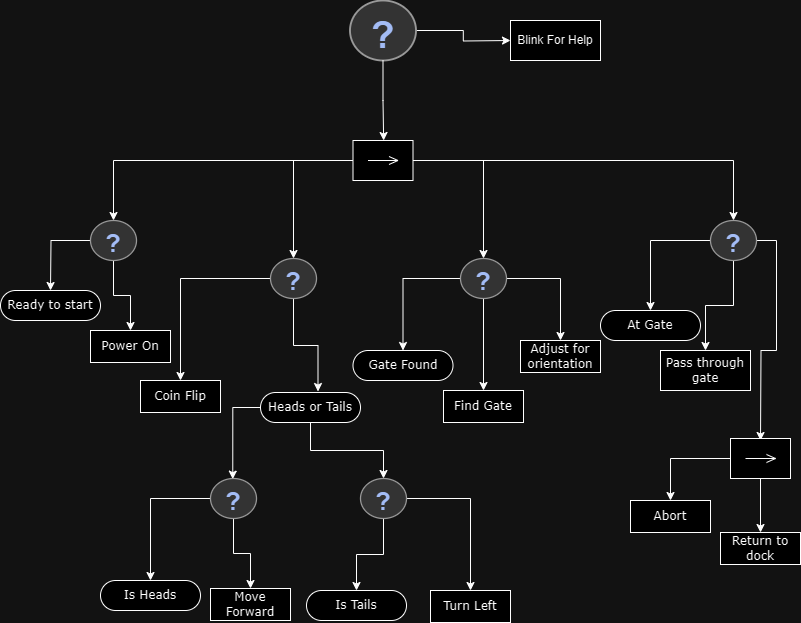

The diagram above was exported from draw.io. Its source (the exported page's mxGraphModel, read from the mxfile embedded in the PNG):
<mxGraphModel dx="1042" dy="665" grid="1" gridSize="10" guides="1" tooltips="1" connect="1" arrows="1" fold="1" page="1" pageScale="1" pageWidth="850" pageHeight="1100" background="none" math="0" shadow="0">
  <root>
    <mxCell id="0" />
    <mxCell id="1" parent="0" />
    <mxCell id="jLg_SWl8wxKb_gwx478D-2" value="Ready to start" style="rounded=1;whiteSpace=wrap;html=1;shadow=0;comic=0;labelBackgroundColor=none;strokeWidth=1;fontFamily=Verdana;fontSize=12;align=center;arcSize=50;" parent="1" vertex="1">
      <mxGeometry x="10" y="330" width="100" height="30" as="geometry" />
    </mxCell>
    <mxCell id="jLg_SWl8wxKb_gwx478D-62" style="edgeStyle=orthogonalEdgeStyle;rounded=0;orthogonalLoop=1;jettySize=auto;html=1;exitX=0;exitY=0.5;exitDx=0;exitDy=0;" parent="1" source="jLg_SWl8wxKb_gwx478D-49" target="jLg_SWl8wxKb_gwx478D-59" edge="1">
      <mxGeometry relative="1" as="geometry" />
    </mxCell>
    <mxCell id="jLg_SWl8wxKb_gwx478D-67" style="edgeStyle=orthogonalEdgeStyle;rounded=0;orthogonalLoop=1;jettySize=auto;html=1;" parent="1" source="jLg_SWl8wxKb_gwx478D-49" target="jLg_SWl8wxKb_gwx478D-66" edge="1">
      <mxGeometry relative="1" as="geometry" />
    </mxCell>
    <mxCell id="jLg_SWl8wxKb_gwx478D-89" style="edgeStyle=orthogonalEdgeStyle;rounded=0;orthogonalLoop=1;jettySize=auto;html=1;" parent="1" source="jLg_SWl8wxKb_gwx478D-49" target="jLg_SWl8wxKb_gwx478D-88" edge="1">
      <mxGeometry relative="1" as="geometry" />
    </mxCell>
    <mxCell id="jLg_SWl8wxKb_gwx478D-99" style="edgeStyle=orthogonalEdgeStyle;rounded=0;orthogonalLoop=1;jettySize=auto;html=1;" parent="1" source="jLg_SWl8wxKb_gwx478D-49" target="jLg_SWl8wxKb_gwx478D-98" edge="1">
      <mxGeometry relative="1" as="geometry" />
    </mxCell>
    <mxCell id="jLg_SWl8wxKb_gwx478D-49" value="" style="shape=mxgraph.uml25.inputPin;html=1;points=[[0,0.5],[1,0.5]];flipH=1;" parent="1" vertex="1">
      <mxGeometry x="362.5" y="180" width="60" height="40" as="geometry" />
    </mxCell>
    <mxCell id="jLg_SWl8wxKb_gwx478D-55" style="edgeStyle=orthogonalEdgeStyle;rounded=0;orthogonalLoop=1;jettySize=auto;html=1;" parent="1" source="jLg_SWl8wxKb_gwx478D-53" edge="1">
      <mxGeometry relative="1" as="geometry">
        <mxPoint x="520" y="80" as="targetPoint" />
      </mxGeometry>
    </mxCell>
    <mxCell id="jLg_SWl8wxKb_gwx478D-53" value="" style="verticalLabelPosition=bottom;shadow=0;dashed=0;align=center;html=1;verticalAlign=top;strokeWidth=1;shape=mxgraph.mockup.misc.help_icon;fillColor=#121212;strokeColor=#FCFCFC;gradientColor=none;fillStyle=auto;" parent="1" vertex="1">
      <mxGeometry x="359.5" y="40" width="66" height="60" as="geometry" />
    </mxCell>
    <mxCell id="jLg_SWl8wxKb_gwx478D-54" style="edgeStyle=orthogonalEdgeStyle;rounded=0;orthogonalLoop=1;jettySize=auto;html=1;entryX=0.489;entryY=0;entryDx=0;entryDy=0;entryPerimeter=0;" parent="1" source="jLg_SWl8wxKb_gwx478D-53" target="jLg_SWl8wxKb_gwx478D-49" edge="1">
      <mxGeometry relative="1" as="geometry" />
    </mxCell>
    <mxCell id="jLg_SWl8wxKb_gwx478D-57" value="Blink For Help" style="rounded=0;whiteSpace=wrap;html=1;" parent="1" vertex="1">
      <mxGeometry x="520" y="60" width="90" height="40" as="geometry" />
    </mxCell>
    <mxCell id="jLg_SWl8wxKb_gwx478D-63" style="edgeStyle=orthogonalEdgeStyle;rounded=0;orthogonalLoop=1;jettySize=auto;html=1;" parent="1" source="jLg_SWl8wxKb_gwx478D-59" edge="1">
      <mxGeometry relative="1" as="geometry">
        <mxPoint x="60" y="330" as="targetPoint" />
      </mxGeometry>
    </mxCell>
    <mxCell id="jLg_SWl8wxKb_gwx478D-64" style="edgeStyle=orthogonalEdgeStyle;rounded=0;orthogonalLoop=1;jettySize=auto;html=1;entryX=0.5;entryY=0;entryDx=0;entryDy=0;" parent="1" source="jLg_SWl8wxKb_gwx478D-59" target="jLg_SWl8wxKb_gwx478D-65" edge="1">
      <mxGeometry relative="1" as="geometry">
        <mxPoint x="160" y="350" as="targetPoint" />
      </mxGeometry>
    </mxCell>
    <mxCell id="jLg_SWl8wxKb_gwx478D-59" value="" style="verticalLabelPosition=bottom;shadow=0;dashed=0;align=center;html=1;verticalAlign=top;strokeWidth=1;shape=mxgraph.mockup.misc.help_icon;fillColor=#121212;strokeColor=#FCFCFC;gradientColor=none;fillStyle=auto;" parent="1" vertex="1">
      <mxGeometry x="100" y="260" width="46" height="40" as="geometry" />
    </mxCell>
    <mxCell id="jLg_SWl8wxKb_gwx478D-65" value="Power On" style="rounded=0;whiteSpace=wrap;html=1;shadow=0;comic=0;labelBackgroundColor=none;strokeWidth=1;fontFamily=Verdana;fontSize=12;align=center;arcSize=50;" parent="1" vertex="1">
      <mxGeometry x="100" y="370" width="80" height="32" as="geometry" />
    </mxCell>
    <mxCell id="jLg_SWl8wxKb_gwx478D-68" style="edgeStyle=orthogonalEdgeStyle;rounded=0;orthogonalLoop=1;jettySize=auto;html=1;entryX=0.5;entryY=0;entryDx=0;entryDy=0;" parent="1" source="jLg_SWl8wxKb_gwx478D-66" target="jLg_SWl8wxKb_gwx478D-70" edge="1">
      <mxGeometry relative="1" as="geometry">
        <mxPoint x="220" y="450" as="targetPoint" />
      </mxGeometry>
    </mxCell>
    <mxCell id="jLg_SWl8wxKb_gwx478D-71" style="edgeStyle=orthogonalEdgeStyle;rounded=0;orthogonalLoop=1;jettySize=auto;html=1;entryX=0.575;entryY=-0.033;entryDx=0;entryDy=0;entryPerimeter=0;" parent="1" source="jLg_SWl8wxKb_gwx478D-66" target="jLg_SWl8wxKb_gwx478D-72" edge="1">
      <mxGeometry relative="1" as="geometry">
        <mxPoint x="340" y="420" as="targetPoint" />
      </mxGeometry>
    </mxCell>
    <mxCell id="jLg_SWl8wxKb_gwx478D-66" value="" style="verticalLabelPosition=bottom;shadow=0;dashed=0;align=center;html=1;verticalAlign=top;strokeWidth=1;shape=mxgraph.mockup.misc.help_icon;fillColor=#121212;strokeColor=#FCFCFC;gradientColor=none;fillStyle=auto;" parent="1" vertex="1">
      <mxGeometry x="280" y="298" width="46" height="40" as="geometry" />
    </mxCell>
    <mxCell id="jLg_SWl8wxKb_gwx478D-70" value="Coin Flip" style="rounded=0;whiteSpace=wrap;html=1;shadow=0;comic=0;labelBackgroundColor=none;strokeWidth=1;fontFamily=Verdana;fontSize=12;align=center;arcSize=50;" parent="1" vertex="1">
      <mxGeometry x="150" y="420" width="80" height="32" as="geometry" />
    </mxCell>
    <mxCell id="jLg_SWl8wxKb_gwx478D-73" style="edgeStyle=orthogonalEdgeStyle;rounded=0;orthogonalLoop=1;jettySize=auto;html=1;entryX=0.484;entryY=0.016;entryDx=0;entryDy=0;entryPerimeter=0;" parent="1" source="jLg_SWl8wxKb_gwx478D-72" target="jLg_SWl8wxKb_gwx478D-74" edge="1">
      <mxGeometry relative="1" as="geometry">
        <mxPoint x="330" y="520" as="targetPoint" />
      </mxGeometry>
    </mxCell>
    <mxCell id="jLg_SWl8wxKb_gwx478D-86" style="edgeStyle=orthogonalEdgeStyle;rounded=0;orthogonalLoop=1;jettySize=auto;html=1;" parent="1" source="jLg_SWl8wxKb_gwx478D-72" target="jLg_SWl8wxKb_gwx478D-82" edge="1">
      <mxGeometry relative="1" as="geometry" />
    </mxCell>
    <mxCell id="jLg_SWl8wxKb_gwx478D-72" value="Heads or Tails" style="rounded=1;whiteSpace=wrap;html=1;shadow=0;comic=0;labelBackgroundColor=none;strokeWidth=1;fontFamily=Verdana;fontSize=12;align=center;arcSize=50;" parent="1" vertex="1">
      <mxGeometry x="270" y="432" width="100" height="30" as="geometry" />
    </mxCell>
    <mxCell id="jLg_SWl8wxKb_gwx478D-78" style="edgeStyle=orthogonalEdgeStyle;rounded=0;orthogonalLoop=1;jettySize=auto;html=1;entryX=0.5;entryY=0;entryDx=0;entryDy=0;" parent="1" source="jLg_SWl8wxKb_gwx478D-74" target="jLg_SWl8wxKb_gwx478D-79" edge="1">
      <mxGeometry relative="1" as="geometry">
        <mxPoint x="330" y="600" as="targetPoint" />
      </mxGeometry>
    </mxCell>
    <mxCell id="jLg_SWl8wxKb_gwx478D-85" style="edgeStyle=orthogonalEdgeStyle;rounded=0;orthogonalLoop=1;jettySize=auto;html=1;entryX=0.5;entryY=0;entryDx=0;entryDy=0;" parent="1" source="jLg_SWl8wxKb_gwx478D-74" target="jLg_SWl8wxKb_gwx478D-77" edge="1">
      <mxGeometry relative="1" as="geometry" />
    </mxCell>
    <mxCell id="jLg_SWl8wxKb_gwx478D-74" value="" style="verticalLabelPosition=bottom;shadow=0;dashed=0;align=center;html=1;verticalAlign=top;strokeWidth=1;shape=mxgraph.mockup.misc.help_icon;fillColor=#121212;strokeColor=#FCFCFC;gradientColor=none;fillStyle=auto;" parent="1" vertex="1">
      <mxGeometry x="220" y="518" width="46" height="40" as="geometry" />
    </mxCell>
    <mxCell id="jLg_SWl8wxKb_gwx478D-77" value="Is Heads" style="rounded=1;whiteSpace=wrap;html=1;shadow=0;comic=0;labelBackgroundColor=none;strokeWidth=1;fontFamily=Verdana;fontSize=12;align=center;arcSize=50;" parent="1" vertex="1">
      <mxGeometry x="110" y="620" width="100" height="30" as="geometry" />
    </mxCell>
    <mxCell id="jLg_SWl8wxKb_gwx478D-79" value="Move Forward" style="rounded=0;whiteSpace=wrap;html=1;shadow=0;comic=0;labelBackgroundColor=none;strokeWidth=1;fontFamily=Verdana;fontSize=12;align=center;arcSize=50;" parent="1" vertex="1">
      <mxGeometry x="220" y="628" width="80" height="32" as="geometry" />
    </mxCell>
    <mxCell id="jLg_SWl8wxKb_gwx478D-81" style="edgeStyle=orthogonalEdgeStyle;rounded=0;orthogonalLoop=1;jettySize=auto;html=1;entryX=0.5;entryY=0;entryDx=0;entryDy=0;" parent="1" source="jLg_SWl8wxKb_gwx478D-82" target="jLg_SWl8wxKb_gwx478D-84" edge="1">
      <mxGeometry relative="1" as="geometry">
        <mxPoint x="540" y="598" as="targetPoint" />
      </mxGeometry>
    </mxCell>
    <mxCell id="jLg_SWl8wxKb_gwx478D-87" style="edgeStyle=orthogonalEdgeStyle;rounded=0;orthogonalLoop=1;jettySize=auto;html=1;" parent="1" source="jLg_SWl8wxKb_gwx478D-82" target="jLg_SWl8wxKb_gwx478D-83" edge="1">
      <mxGeometry relative="1" as="geometry" />
    </mxCell>
    <mxCell id="jLg_SWl8wxKb_gwx478D-82" value="" style="verticalLabelPosition=bottom;shadow=0;dashed=0;align=center;html=1;verticalAlign=top;strokeWidth=1;shape=mxgraph.mockup.misc.help_icon;fillColor=#121212;strokeColor=#FCFCFC;gradientColor=none;fillStyle=auto;" parent="1" vertex="1">
      <mxGeometry x="370" y="518" width="46" height="40" as="geometry" />
    </mxCell>
    <mxCell id="jLg_SWl8wxKb_gwx478D-83" value="Is Tails" style="rounded=1;whiteSpace=wrap;html=1;shadow=0;comic=0;labelBackgroundColor=none;strokeWidth=1;fontFamily=Verdana;fontSize=12;align=center;arcSize=50;" parent="1" vertex="1">
      <mxGeometry x="316" y="630" width="100" height="30" as="geometry" />
    </mxCell>
    <mxCell id="jLg_SWl8wxKb_gwx478D-84" value="Turn Left" style="rounded=0;whiteSpace=wrap;html=1;shadow=0;comic=0;labelBackgroundColor=none;strokeWidth=1;fontFamily=Verdana;fontSize=12;align=center;arcSize=50;" parent="1" vertex="1">
      <mxGeometry x="440" y="630" width="80" height="32" as="geometry" />
    </mxCell>
    <mxCell id="jLg_SWl8wxKb_gwx478D-92" style="edgeStyle=orthogonalEdgeStyle;rounded=0;orthogonalLoop=1;jettySize=auto;html=1;entryX=0.5;entryY=0;entryDx=0;entryDy=0;" parent="1" source="jLg_SWl8wxKb_gwx478D-88" target="jLg_SWl8wxKb_gwx478D-91" edge="1">
      <mxGeometry relative="1" as="geometry" />
    </mxCell>
    <mxCell id="jLg_SWl8wxKb_gwx478D-95" style="edgeStyle=orthogonalEdgeStyle;rounded=0;orthogonalLoop=1;jettySize=auto;html=1;entryX=0.5;entryY=0;entryDx=0;entryDy=0;" parent="1" source="jLg_SWl8wxKb_gwx478D-88" target="jLg_SWl8wxKb_gwx478D-94" edge="1">
      <mxGeometry relative="1" as="geometry" />
    </mxCell>
    <mxCell id="jLg_SWl8wxKb_gwx478D-97" style="edgeStyle=orthogonalEdgeStyle;rounded=0;orthogonalLoop=1;jettySize=auto;html=1;entryX=0.5;entryY=0;entryDx=0;entryDy=0;" parent="1" source="jLg_SWl8wxKb_gwx478D-88" target="jLg_SWl8wxKb_gwx478D-96" edge="1">
      <mxGeometry relative="1" as="geometry" />
    </mxCell>
    <mxCell id="jLg_SWl8wxKb_gwx478D-88" value="" style="verticalLabelPosition=bottom;shadow=0;dashed=0;align=center;html=1;verticalAlign=top;strokeWidth=1;shape=mxgraph.mockup.misc.help_icon;fillColor=#121212;strokeColor=#FCFCFC;gradientColor=none;fillStyle=auto;" parent="1" vertex="1">
      <mxGeometry x="470" y="298" width="46" height="40" as="geometry" />
    </mxCell>
    <mxCell id="jLg_SWl8wxKb_gwx478D-91" value="Gate Found" style="rounded=1;whiteSpace=wrap;html=1;shadow=0;comic=0;labelBackgroundColor=none;strokeWidth=1;fontFamily=Verdana;fontSize=12;align=center;arcSize=50;" parent="1" vertex="1">
      <mxGeometry x="362.5" y="390" width="100" height="30" as="geometry" />
    </mxCell>
    <mxCell id="jLg_SWl8wxKb_gwx478D-94" value="Find Gate" style="rounded=0;whiteSpace=wrap;html=1;shadow=0;comic=0;labelBackgroundColor=none;strokeWidth=1;fontFamily=Verdana;fontSize=12;align=center;arcSize=50;" parent="1" vertex="1">
      <mxGeometry x="453" y="430" width="80" height="32" as="geometry" />
    </mxCell>
    <mxCell id="jLg_SWl8wxKb_gwx478D-96" value="Adjust for orientation" style="rounded=0;whiteSpace=wrap;html=1;shadow=0;comic=0;labelBackgroundColor=none;strokeWidth=1;fontFamily=Verdana;fontSize=12;align=center;arcSize=50;" parent="1" vertex="1">
      <mxGeometry x="530" y="380" width="80" height="32" as="geometry" />
    </mxCell>
    <mxCell id="jLg_SWl8wxKb_gwx478D-102" style="edgeStyle=orthogonalEdgeStyle;rounded=0;orthogonalLoop=1;jettySize=auto;html=1;entryX=0.5;entryY=0;entryDx=0;entryDy=0;" parent="1" source="jLg_SWl8wxKb_gwx478D-98" target="jLg_SWl8wxKb_gwx478D-101" edge="1">
      <mxGeometry relative="1" as="geometry" />
    </mxCell>
    <mxCell id="jLg_SWl8wxKb_gwx478D-105" style="edgeStyle=orthogonalEdgeStyle;rounded=0;orthogonalLoop=1;jettySize=auto;html=1;entryX=0.5;entryY=0;entryDx=0;entryDy=0;" parent="1" source="jLg_SWl8wxKb_gwx478D-98" target="jLg_SWl8wxKb_gwx478D-104" edge="1">
      <mxGeometry relative="1" as="geometry" />
    </mxCell>
    <mxCell id="jLg_SWl8wxKb_gwx478D-108" style="edgeStyle=orthogonalEdgeStyle;rounded=0;orthogonalLoop=1;jettySize=auto;html=1;" parent="1" source="jLg_SWl8wxKb_gwx478D-98" edge="1">
      <mxGeometry relative="1" as="geometry">
        <mxPoint x="770" y="480" as="targetPoint" />
      </mxGeometry>
    </mxCell>
    <mxCell id="jLg_SWl8wxKb_gwx478D-98" value="" style="verticalLabelPosition=bottom;shadow=0;dashed=0;align=center;html=1;verticalAlign=top;strokeWidth=1;shape=mxgraph.mockup.misc.help_icon;fillColor=#121212;strokeColor=#FCFCFC;gradientColor=none;fillStyle=auto;" parent="1" vertex="1">
      <mxGeometry x="720" y="260" width="46" height="40" as="geometry" />
    </mxCell>
    <mxCell id="jLg_SWl8wxKb_gwx478D-101" value="At Gate" style="rounded=1;whiteSpace=wrap;html=1;shadow=0;comic=0;labelBackgroundColor=none;strokeWidth=1;fontFamily=Verdana;fontSize=12;align=center;arcSize=50;" parent="1" vertex="1">
      <mxGeometry x="610" y="350" width="100" height="30" as="geometry" />
    </mxCell>
    <mxCell id="jLg_SWl8wxKb_gwx478D-104" value="Pass through gate" style="rounded=0;whiteSpace=wrap;html=1;shadow=0;comic=0;labelBackgroundColor=none;strokeWidth=1;fontFamily=Verdana;fontSize=12;align=center;arcSize=50;" parent="1" vertex="1">
      <mxGeometry x="670" y="390" width="90" height="40" as="geometry" />
    </mxCell>
    <mxCell id="jLg_SWl8wxKb_gwx478D-106" style="edgeStyle=orthogonalEdgeStyle;rounded=0;orthogonalLoop=1;jettySize=auto;html=1;exitX=0.5;exitY=1;exitDx=0;exitDy=0;" parent="1" source="jLg_SWl8wxKb_gwx478D-104" target="jLg_SWl8wxKb_gwx478D-104" edge="1">
      <mxGeometry relative="1" as="geometry" />
    </mxCell>
    <mxCell id="jLg_SWl8wxKb_gwx478D-114" style="edgeStyle=orthogonalEdgeStyle;rounded=0;orthogonalLoop=1;jettySize=auto;html=1;exitX=0;exitY=0.5;exitDx=0;exitDy=0;entryX=0.5;entryY=0;entryDx=0;entryDy=0;" parent="1" source="jLg_SWl8wxKb_gwx478D-109" target="jLg_SWl8wxKb_gwx478D-112" edge="1">
      <mxGeometry relative="1" as="geometry" />
    </mxCell>
    <mxCell id="jLg_SWl8wxKb_gwx478D-115" style="edgeStyle=orthogonalEdgeStyle;rounded=0;orthogonalLoop=1;jettySize=auto;html=1;entryX=0.5;entryY=0;entryDx=0;entryDy=0;" parent="1" source="jLg_SWl8wxKb_gwx478D-109" target="jLg_SWl8wxKb_gwx478D-113" edge="1">
      <mxGeometry relative="1" as="geometry" />
    </mxCell>
    <mxCell id="jLg_SWl8wxKb_gwx478D-109" value="" style="shape=mxgraph.uml25.inputPin;html=1;points=[[0,0.5],[1,0.5]];flipH=1;" parent="1" vertex="1">
      <mxGeometry x="740" y="478" width="60" height="40" as="geometry" />
    </mxCell>
    <mxCell id="jLg_SWl8wxKb_gwx478D-112" value="Abort" style="rounded=0;whiteSpace=wrap;html=1;shadow=0;comic=0;labelBackgroundColor=none;strokeWidth=1;fontFamily=Verdana;fontSize=12;align=center;arcSize=50;" parent="1" vertex="1">
      <mxGeometry x="640" y="540" width="80" height="32" as="geometry" />
    </mxCell>
    <mxCell id="jLg_SWl8wxKb_gwx478D-113" value="Return to dock" style="rounded=0;whiteSpace=wrap;html=1;shadow=0;comic=0;labelBackgroundColor=none;strokeWidth=1;fontFamily=Verdana;fontSize=12;align=center;arcSize=50;" parent="1" vertex="1">
      <mxGeometry x="730" y="572" width="80" height="32" as="geometry" />
    </mxCell>
  </root>
</mxGraphModel>